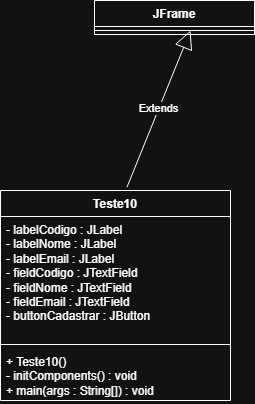

The diagram above was exported from draw.io. Its source (the exported page's mxGraphModel, read from the mxfile embedded in the PNG):
<mxGraphModel dx="1372" dy="822" grid="1" gridSize="10" guides="1" tooltips="1" connect="1" arrows="1" fold="1" page="1" pageScale="1" pageWidth="827" pageHeight="1169" math="0" shadow="0">
  <root>
    <mxCell id="0" />
    <mxCell id="1" parent="0" />
    <mxCell id="JnZs1dCNXpxhTuFahNyE-1" parent="1" style="swimlane;fontStyle=1;align=center;verticalAlign=top;childLayout=stackLayout;horizontal=1;startSize=26;horizontalStack=0;resizeParent=1;resizeParentMax=0;resizeLast=0;collapsible=1;marginBottom=0;whiteSpace=wrap;html=1;" value="JFrame&lt;div&gt;&lt;br&gt;&lt;/div&gt;" vertex="1">
      <mxGeometry height="34" width="160" x="334" y="400" as="geometry" />
    </mxCell>
    <mxCell id="JnZs1dCNXpxhTuFahNyE-3" parent="JnZs1dCNXpxhTuFahNyE-1" style="line;strokeWidth=1;fillColor=none;align=left;verticalAlign=middle;spacingTop=-1;spacingLeft=3;spacingRight=3;rotatable=0;labelPosition=right;points=[];portConstraint=eastwest;strokeColor=inherit;" value="" vertex="1">
      <mxGeometry height="8" width="160" y="26" as="geometry" />
    </mxCell>
    <mxCell id="JnZs1dCNXpxhTuFahNyE-13" edge="1" parent="1" source="JnZs1dCNXpxhTuFahNyE-14" style="endArrow=block;endSize=16;endFill=0;html=1;rounded=0;exitX=0.55;exitY=-0.016;exitDx=0;exitDy=0;exitPerimeter=0;" value="Extends">
      <mxGeometry relative="1" width="160" as="geometry">
        <mxPoint x="451.42857142857133" y="550" as="sourcePoint" />
        <mxPoint x="430" y="430" as="targetPoint" />
      </mxGeometry>
    </mxCell>
    <mxCell id="JnZs1dCNXpxhTuFahNyE-14" parent="1" style="swimlane;fontStyle=1;align=center;verticalAlign=top;childLayout=stackLayout;horizontal=1;startSize=26;horizontalStack=0;resizeParent=1;resizeParentMax=0;resizeLast=0;collapsible=1;marginBottom=0;whiteSpace=wrap;html=1;" value="  Teste10" vertex="1">
      <mxGeometry height="210" width="230" x="240" y="590" as="geometry" />
    </mxCell>
    <mxCell id="JnZs1dCNXpxhTuFahNyE-15" parent="JnZs1dCNXpxhTuFahNyE-14" style="text;strokeColor=none;fillColor=none;align=left;verticalAlign=top;spacingLeft=4;spacingRight=4;overflow=hidden;rotatable=0;points=[[0,0.5],[1,0.5]];portConstraint=eastwest;whiteSpace=wrap;html=1;" value="- labelCodigo : JLabel&lt;br&gt;- labelNome : JLabel&lt;br&gt;- labelEmail : JLabel&lt;br&gt;- fieldCodigo : JTextField&lt;br&gt;- fieldNome : JTextField&lt;br&gt;- fieldEmail : JTextField&lt;br&gt;- buttonCadastrar : JButton" vertex="1">
      <mxGeometry height="124" width="230" y="26" as="geometry" />
    </mxCell>
    <mxCell id="JnZs1dCNXpxhTuFahNyE-16" parent="JnZs1dCNXpxhTuFahNyE-14" style="line;strokeWidth=1;fillColor=none;align=left;verticalAlign=middle;spacingTop=-1;spacingLeft=3;spacingRight=3;rotatable=0;labelPosition=right;points=[];portConstraint=eastwest;strokeColor=inherit;" value="" vertex="1">
      <mxGeometry height="8" width="230" y="150" as="geometry" />
    </mxCell>
    <mxCell id="JnZs1dCNXpxhTuFahNyE-17" parent="JnZs1dCNXpxhTuFahNyE-14" style="text;strokeColor=none;fillColor=none;align=left;verticalAlign=top;spacingLeft=4;spacingRight=4;overflow=hidden;rotatable=0;points=[[0,0.5],[1,0.5]];portConstraint=eastwest;whiteSpace=wrap;html=1;" value="+ Teste10()&lt;br&gt;- initComponents() : void&lt;br&gt;+ main(args : String[]) : void" vertex="1">
      <mxGeometry height="52" width="230" y="158" as="geometry" />
    </mxCell>
  </root>
</mxGraphModel>